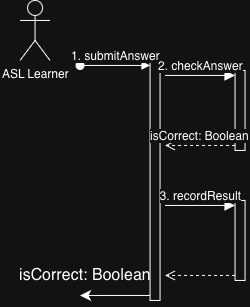

The diagram above was exported from draw.io. Its source (the exported page's mxGraphModel, read from the mxfile embedded in the PNG):
<mxGraphModel dx="401" dy="556" grid="1" gridSize="10" guides="1" tooltips="1" connect="1" arrows="1" fold="1" page="1" pageScale="1" pageWidth="850" pageHeight="1100" math="0" shadow="0">
  <root>
    <mxCell id="0" />
    <mxCell id="1" parent="0" />
    <mxCell id="aX7PDs0x_EqMc7OcfqOt-20" parent="1" style="shape=umlActor;verticalLabelPosition=bottom;verticalAlign=top;html=1;" value="ASL Learner" vertex="1">
      <mxGeometry height="60" width="30" x="200" y="240" as="geometry" />
    </mxCell>
    <mxCell id="aX7PDs0x_EqMc7OcfqOt-29" edge="1" parent="1" source="aX7PDs0x_EqMc7OcfqOt-21" style="edgeStyle=none;curved=0;rounded=0;orthogonalLoop=1;jettySize=auto;html=1;exitX=0;exitY=1;exitDx=0;exitDy=-5;exitPerimeter=0;fontSize=12;startSize=8;endSize=8;">
      <mxGeometry relative="1" as="geometry">
        <mxPoint x="260" y="535.0344827586207" as="targetPoint" />
      </mxGeometry>
    </mxCell>
    <mxCell id="aX7PDs0x_EqMc7OcfqOt-21" parent="1" style="html=1;points=[[0,0,0,0,5],[0,1,0,0,-5],[1,0,0,0,5],[1,1,0,0,-5]];perimeter=orthogonalPerimeter;outlineConnect=0;targetShapes=umlLifeline;portConstraint=eastwest;newEdgeStyle={&quot;curved&quot;:0,&quot;rounded&quot;:0};" value="" vertex="1">
      <mxGeometry height="240" width="10" x="330" y="300" as="geometry" />
    </mxCell>
    <mxCell id="aX7PDs0x_EqMc7OcfqOt-22" edge="1" parent="1" style="html=1;verticalAlign=bottom;startArrow=oval;endArrow=block;startSize=8;curved=0;rounded=0;entryX=0;entryY=0;entryDx=0;entryDy=5;fontSize=12;" target="aX7PDs0x_EqMc7OcfqOt-21" value="1. submitAnswer">
      <mxGeometry relative="1" as="geometry">
        <mxPoint x="260" y="305" as="sourcePoint" />
      </mxGeometry>
    </mxCell>
    <mxCell id="aX7PDs0x_EqMc7OcfqOt-26" parent="1" style="html=1;points=[[0,0,0,0,5],[0,1,0,0,-5],[1,0,0,0,5],[1,1,0,0,-5]];perimeter=orthogonalPerimeter;outlineConnect=0;targetShapes=umlLifeline;portConstraint=eastwest;newEdgeStyle={&quot;curved&quot;:0,&quot;rounded&quot;:0};" value="" vertex="1">
      <mxGeometry height="80" width="10" x="415" y="310" as="geometry" />
    </mxCell>
    <mxCell id="aX7PDs0x_EqMc7OcfqOt-27" edge="1" parent="1" style="html=1;verticalAlign=bottom;endArrow=block;curved=0;rounded=0;entryX=0;entryY=0;entryDx=0;entryDy=5;fontSize=12;startSize=8;endSize=8;" target="aX7PDs0x_EqMc7OcfqOt-26" value="2. checkAnswer">
      <mxGeometry relative="1" as="geometry">
        <mxPoint x="345" y="315" as="sourcePoint" />
      </mxGeometry>
    </mxCell>
    <mxCell id="aX7PDs0x_EqMc7OcfqOt-28" edge="1" parent="1" source="aX7PDs0x_EqMc7OcfqOt-26" style="html=1;verticalAlign=bottom;endArrow=open;dashed=1;endSize=8;curved=0;rounded=0;exitX=0;exitY=1;exitDx=0;exitDy=-5;fontSize=12;" value="isCorrect: Boolean">
      <mxGeometry relative="1" x="0.0049" as="geometry">
        <mxPoint as="offset" />
        <mxPoint x="345" y="385" as="targetPoint" />
      </mxGeometry>
    </mxCell>
    <mxCell id="aX7PDs0x_EqMc7OcfqOt-30" parent="1" style="html=1;points=[[0,0,0,0,5],[0,1,0,0,-5],[1,0,0,0,5],[1,1,0,0,-5]];perimeter=orthogonalPerimeter;outlineConnect=0;targetShapes=umlLifeline;portConstraint=eastwest;newEdgeStyle={&quot;curved&quot;:0,&quot;rounded&quot;:0};" value="" vertex="1">
      <mxGeometry height="80" width="10" x="415" y="440" as="geometry" />
    </mxCell>
    <mxCell id="aX7PDs0x_EqMc7OcfqOt-31" edge="1" parent="1" style="html=1;verticalAlign=bottom;endArrow=block;curved=0;rounded=0;entryX=0;entryY=0;entryDx=0;entryDy=5;fontSize=12;startSize=8;endSize=8;" target="aX7PDs0x_EqMc7OcfqOt-30" value="3. recordResult">
      <mxGeometry relative="1" as="geometry">
        <mxPoint x="345" y="445" as="sourcePoint" />
      </mxGeometry>
    </mxCell>
    <mxCell id="aX7PDs0x_EqMc7OcfqOt-32" edge="1" parent="1" source="aX7PDs0x_EqMc7OcfqOt-30" style="html=1;verticalAlign=bottom;endArrow=open;dashed=1;endSize=8;curved=0;rounded=0;exitX=0;exitY=1;exitDx=0;exitDy=-5;fontSize=12;" value="">
      <mxGeometry relative="1" x="0.0049" as="geometry">
        <mxPoint as="offset" />
        <mxPoint x="345" y="515" as="targetPoint" />
      </mxGeometry>
    </mxCell>
    <mxCell id="aX7PDs0x_EqMc7OcfqOt-33" parent="1" style="text;html=1;whiteSpace=wrap;strokeColor=none;fillColor=none;align=center;verticalAlign=middle;rounded=0;fontSize=16;" value="isCorrect: Boolean" vertex="1">
      <mxGeometry height="30" width="170" x="180" y="500" as="geometry" />
    </mxCell>
  </root>
</mxGraphModel>